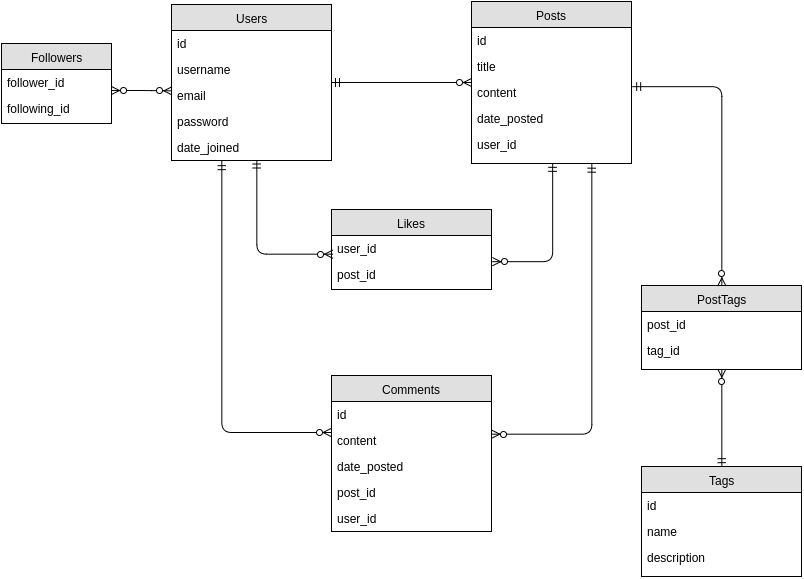

The diagram above was exported from draw.io. Its source (the exported page's mxGraphModel, read from the mxfile embedded in the PNG):
<mxGraphModel dx="868" dy="592" grid="1" gridSize="10" guides="1" tooltips="1" connect="1" arrows="1" fold="1" page="1" pageScale="1" pageWidth="826" pageHeight="1169" background="#ffffff" math="0" shadow="0">
  <root>
    <mxCell id="0" />
    <mxCell id="1" parent="0" />
    <mxCell id="46" value="Users" style="swimlane;html=1;fontStyle=0;childLayout=stackLayout;horizontal=1;startSize=26;fillColor=#e0e0e0;horizontalStack=0;resizeParent=1;resizeLast=0;collapsible=1;marginBottom=0;swimlaneFillColor=#ffffff;align=center;" vertex="1" parent="1">
      <mxGeometry x="180" y="90" width="160" height="156" as="geometry" />
    </mxCell>
    <mxCell id="47" value="id" style="text;html=1;strokeColor=none;fillColor=none;spacingLeft=4;spacingRight=4;whiteSpace=wrap;overflow=hidden;rotatable=0;points=[[0,0.5],[1,0.5]];portConstraint=eastwest;" vertex="1" parent="46">
      <mxGeometry y="26" width="160" height="26" as="geometry" />
    </mxCell>
    <mxCell id="49" value="username" style="text;html=1;strokeColor=none;fillColor=none;spacingLeft=4;spacingRight=4;whiteSpace=wrap;overflow=hidden;rotatable=0;points=[[0,0.5],[1,0.5]];portConstraint=eastwest;" vertex="1" parent="46">
      <mxGeometry y="52" width="160" height="26" as="geometry" />
    </mxCell>
    <mxCell id="50" value="email" style="text;html=1;strokeColor=none;fillColor=none;spacingLeft=4;spacingRight=4;whiteSpace=wrap;overflow=hidden;rotatable=0;points=[[0,0.5],[1,0.5]];portConstraint=eastwest;" vertex="1" parent="46">
      <mxGeometry y="78" width="160" height="26" as="geometry" />
    </mxCell>
    <mxCell id="51" value="password" style="text;html=1;strokeColor=none;fillColor=none;spacingLeft=4;spacingRight=4;whiteSpace=wrap;overflow=hidden;rotatable=0;points=[[0,0.5],[1,0.5]];portConstraint=eastwest;" vertex="1" parent="46">
      <mxGeometry y="104" width="160" height="26" as="geometry" />
    </mxCell>
    <mxCell id="52" value="date_joined" style="text;html=1;strokeColor=none;fillColor=none;spacingLeft=4;spacingRight=4;whiteSpace=wrap;overflow=hidden;rotatable=0;points=[[0,0.5],[1,0.5]];portConstraint=eastwest;" vertex="1" parent="46">
      <mxGeometry y="130" width="160" height="26" as="geometry" />
    </mxCell>
    <mxCell id="53" value="Posts" style="swimlane;html=1;fontStyle=0;childLayout=stackLayout;horizontal=1;startSize=26;fillColor=#e0e0e0;horizontalStack=0;resizeParent=1;resizeLast=0;collapsible=1;marginBottom=0;swimlaneFillColor=#ffffff;align=center;" vertex="1" parent="1">
      <mxGeometry x="480" y="87" width="160" height="162" as="geometry" />
    </mxCell>
    <mxCell id="54" value="id" style="text;html=1;strokeColor=none;fillColor=none;spacingLeft=4;spacingRight=4;whiteSpace=wrap;overflow=hidden;rotatable=0;points=[[0,0.5],[1,0.5]];portConstraint=eastwest;" vertex="1" parent="53">
      <mxGeometry y="26" width="160" height="26" as="geometry" />
    </mxCell>
    <mxCell id="55" value="title" style="text;html=1;strokeColor=none;fillColor=none;spacingLeft=4;spacingRight=4;whiteSpace=wrap;overflow=hidden;rotatable=0;points=[[0,0.5],[1,0.5]];portConstraint=eastwest;" vertex="1" parent="53">
      <mxGeometry y="52" width="160" height="26" as="geometry" />
    </mxCell>
    <mxCell id="56" value="content" style="text;html=1;strokeColor=none;fillColor=none;spacingLeft=4;spacingRight=4;whiteSpace=wrap;overflow=hidden;rotatable=0;points=[[0,0.5],[1,0.5]];portConstraint=eastwest;" vertex="1" parent="53">
      <mxGeometry y="78" width="160" height="26" as="geometry" />
    </mxCell>
    <mxCell id="57" value="date_posted" style="text;html=1;strokeColor=none;fillColor=none;spacingLeft=4;spacingRight=4;whiteSpace=wrap;overflow=hidden;rotatable=0;points=[[0,0.5],[1,0.5]];portConstraint=eastwest;" vertex="1" parent="53">
      <mxGeometry y="104" width="160" height="26" as="geometry" />
    </mxCell>
    <mxCell id="59" value="user_id" style="text;html=1;strokeColor=none;fillColor=none;spacingLeft=4;spacingRight=4;whiteSpace=wrap;overflow=hidden;rotatable=0;points=[[0,0.5],[1,0.5]];portConstraint=eastwest;" vertex="1" parent="53">
      <mxGeometry y="130" width="160" height="26" as="geometry" />
    </mxCell>
    <mxCell id="60" value="" style="edgeStyle=entityRelationEdgeStyle;html=1;endArrow=ERzeroToMany;startArrow=ERmandOne;" edge="1" parent="1" source="46" target="53">
      <mxGeometry width="100" height="100" relative="1" as="geometry">
        <mxPoint x="220" y="170" as="sourcePoint" />
        <mxPoint x="430" y="170" as="targetPoint" />
      </mxGeometry>
    </mxCell>
    <mxCell id="61" value="Likes" style="swimlane;html=1;fontStyle=0;childLayout=stackLayout;horizontal=1;startSize=26;fillColor=#e0e0e0;horizontalStack=0;resizeParent=1;resizeLast=0;collapsible=1;marginBottom=0;swimlaneFillColor=#ffffff;align=center;" vertex="1" parent="1">
      <mxGeometry x="340" y="295" width="160" height="80" as="geometry" />
    </mxCell>
    <mxCell id="62" value="user_id" style="text;html=1;strokeColor=none;fillColor=none;spacingLeft=4;spacingRight=4;whiteSpace=wrap;overflow=hidden;rotatable=0;points=[[0,0.5],[1,0.5]];portConstraint=eastwest;" vertex="1" parent="61">
      <mxGeometry y="26" width="160" height="26" as="geometry" />
    </mxCell>
    <mxCell id="63" value="post_id" style="text;html=1;strokeColor=none;fillColor=none;spacingLeft=4;spacingRight=4;whiteSpace=wrap;overflow=hidden;rotatable=0;points=[[0,0.5],[1,0.5]];portConstraint=eastwest;" vertex="1" parent="61">
      <mxGeometry y="52" width="160" height="26" as="geometry" />
    </mxCell>
    <mxCell id="65" value="Followers" style="swimlane;html=1;fontStyle=0;childLayout=stackLayout;horizontal=1;startSize=26;fillColor=#e0e0e0;horizontalStack=0;resizeParent=1;resizeLast=0;collapsible=1;marginBottom=0;swimlaneFillColor=#ffffff;align=center;" vertex="1" parent="1">
      <mxGeometry x="10" y="129" width="110" height="80" as="geometry" />
    </mxCell>
    <mxCell id="66" value="follower_id" style="text;html=1;strokeColor=none;fillColor=none;spacingLeft=4;spacingRight=4;whiteSpace=wrap;overflow=hidden;rotatable=0;points=[[0,0.5],[1,0.5]];portConstraint=eastwest;" vertex="1" parent="65">
      <mxGeometry y="26" width="110" height="26" as="geometry" />
    </mxCell>
    <mxCell id="67" value="following_id" style="text;html=1;strokeColor=none;fillColor=none;spacingLeft=4;spacingRight=4;whiteSpace=wrap;overflow=hidden;rotatable=0;points=[[0,0.5],[1,0.5]];portConstraint=eastwest;" vertex="1" parent="65">
      <mxGeometry y="52" width="110" height="26" as="geometry" />
    </mxCell>
    <mxCell id="69" value="Comments" style="swimlane;html=1;fontStyle=0;childLayout=stackLayout;horizontal=1;startSize=26;fillColor=#e0e0e0;horizontalStack=0;resizeParent=1;resizeLast=0;collapsible=1;marginBottom=0;swimlaneFillColor=#ffffff;align=center;" vertex="1" parent="1">
      <mxGeometry x="340" y="461" width="160" height="156" as="geometry" />
    </mxCell>
    <mxCell id="70" value="id" style="text;html=1;strokeColor=none;fillColor=none;spacingLeft=4;spacingRight=4;whiteSpace=wrap;overflow=hidden;rotatable=0;points=[[0,0.5],[1,0.5]];portConstraint=eastwest;" vertex="1" parent="69">
      <mxGeometry y="26" width="160" height="26" as="geometry" />
    </mxCell>
    <mxCell id="71" value="content" style="text;html=1;strokeColor=none;fillColor=none;spacingLeft=4;spacingRight=4;whiteSpace=wrap;overflow=hidden;rotatable=0;points=[[0,0.5],[1,0.5]];portConstraint=eastwest;" vertex="1" parent="69">
      <mxGeometry y="52" width="160" height="26" as="geometry" />
    </mxCell>
    <mxCell id="74" value="date_posted" style="text;html=1;strokeColor=none;fillColor=none;spacingLeft=4;spacingRight=4;whiteSpace=wrap;overflow=hidden;rotatable=0;points=[[0,0.5],[1,0.5]];portConstraint=eastwest;" vertex="1" parent="69">
      <mxGeometry y="78" width="160" height="26" as="geometry" />
    </mxCell>
    <mxCell id="72" value="post_id" style="text;html=1;strokeColor=none;fillColor=none;spacingLeft=4;spacingRight=4;whiteSpace=wrap;overflow=hidden;rotatable=0;points=[[0,0.5],[1,0.5]];portConstraint=eastwest;" vertex="1" parent="69">
      <mxGeometry y="104" width="160" height="26" as="geometry" />
    </mxCell>
    <mxCell id="73" value="user_id" style="text;html=1;strokeColor=none;fillColor=none;spacingLeft=4;spacingRight=4;whiteSpace=wrap;overflow=hidden;rotatable=0;points=[[0,0.5],[1,0.5]];portConstraint=eastwest;" vertex="1" parent="69">
      <mxGeometry y="130" width="160" height="26" as="geometry" />
    </mxCell>
    <mxCell id="78" value="" style="edgeStyle=entityRelationEdgeStyle;html=1;endArrow=ERzeroToMany;endFill=1;startArrow=ERzeroToMany;entryX=0.002;entryY=0.314;entryPerimeter=0;" edge="1" parent="1" target="50">
      <mxGeometry width="100" height="100" relative="1" as="geometry">
        <mxPoint x="120" y="176" as="sourcePoint" />
        <mxPoint x="160" y="280" as="targetPoint" />
      </mxGeometry>
    </mxCell>
    <mxCell id="81" value="" style="edgeStyle=orthogonalEdgeStyle;html=1;endArrow=ERzeroToMany;startArrow=ERmandOne;entryX=-0.029;entryY=0.763;entryPerimeter=0;" edge="1" parent="1">
      <mxGeometry x="104.33333333333348" y="387" width="100" height="100" as="geometry">
        <mxPoint x="230" y="247" as="sourcePoint" />
        <mxPoint x="339.3333333333335" y="517.8333333333335" as="targetPoint" />
        <Array as="points">
          <mxPoint x="230" y="518" />
        </Array>
      </mxGeometry>
    </mxCell>
    <mxCell id="84" value="" style="html=1;endArrow=ERmandOne;startArrow=ERzeroToMany;edgeStyle=orthogonalEdgeStyle;endFill=0;" edge="1" parent="1">
      <mxGeometry x="520.3333333333335" y="436.66666666666674" width="100" height="100" as="geometry">
        <mxPoint x="500" y="520" as="sourcePoint" />
        <mxPoint x="600" y="250" as="targetPoint" />
        <Array as="points">
          <mxPoint x="600" y="520" />
          <mxPoint x="600" y="250" />
        </Array>
      </mxGeometry>
    </mxCell>
    <mxCell id="85" value="Tags" style="swimlane;html=1;fontStyle=0;childLayout=stackLayout;horizontal=1;startSize=26;fillColor=#e0e0e0;horizontalStack=0;resizeParent=1;resizeLast=0;collapsible=1;marginBottom=0;swimlaneFillColor=#ffffff;align=center;" vertex="1" parent="1">
      <mxGeometry x="650" y="552" width="160" height="110" as="geometry" />
    </mxCell>
    <mxCell id="86" value="id" style="text;html=1;strokeColor=none;fillColor=none;spacingLeft=4;spacingRight=4;whiteSpace=wrap;overflow=hidden;rotatable=0;points=[[0,0.5],[1,0.5]];portConstraint=eastwest;" vertex="1" parent="85">
      <mxGeometry y="26" width="160" height="26" as="geometry" />
    </mxCell>
    <mxCell id="87" value="name" style="text;html=1;strokeColor=none;fillColor=none;spacingLeft=4;spacingRight=4;whiteSpace=wrap;overflow=hidden;rotatable=0;points=[[0,0.5],[1,0.5]];portConstraint=eastwest;" vertex="1" parent="85">
      <mxGeometry y="52" width="160" height="26" as="geometry" />
    </mxCell>
    <mxCell id="88" value="description" style="text;html=1;strokeColor=none;fillColor=none;spacingLeft=4;spacingRight=4;whiteSpace=wrap;overflow=hidden;rotatable=0;points=[[0,0.5],[1,0.5]];portConstraint=eastwest;" vertex="1" parent="85">
      <mxGeometry y="78" width="160" height="26" as="geometry" />
    </mxCell>
    <mxCell id="89" value="" style="edgeStyle=orthogonalEdgeStyle;html=1;endArrow=ERzeroToMany;startArrow=ERmandOne;exitX=0.533;exitY=0.974;exitPerimeter=0;entryX=0.007;entryY=0.712;entryPerimeter=0;endFill=1;" edge="1" parent="1" source="52" target="62">
      <mxGeometry width="100" height="100" relative="1" as="geometry">
        <mxPoint x="10" y="250" as="sourcePoint" />
        <mxPoint x="110" y="150" as="targetPoint" />
        <Array as="points">
          <mxPoint x="265" y="340" />
        </Array>
      </mxGeometry>
    </mxCell>
    <mxCell id="91" value="" style="html=1;endArrow=ERzeroToMany;startArrow=ERmandOne;endFill=1;edgeStyle=orthogonalEdgeStyle;" edge="1" parent="1">
      <mxGeometry width="100" height="100" relative="1" as="geometry">
        <mxPoint x="561" y="249" as="sourcePoint" />
        <mxPoint x="501" y="347" as="targetPoint" />
        <Array as="points">
          <mxPoint x="561" y="347" />
        </Array>
      </mxGeometry>
    </mxCell>
    <mxCell id="92" value="PostTags" style="swimlane;html=1;fontStyle=0;childLayout=stackLayout;horizontal=1;startSize=26;fillColor=#e0e0e0;horizontalStack=0;resizeParent=1;resizeLast=0;collapsible=1;marginBottom=0;swimlaneFillColor=#ffffff;align=center;" vertex="1" parent="1">
      <mxGeometry x="650" y="371" width="160" height="84" as="geometry" />
    </mxCell>
    <mxCell id="93" value="post_id" style="text;html=1;strokeColor=none;fillColor=none;spacingLeft=4;spacingRight=4;whiteSpace=wrap;overflow=hidden;rotatable=0;points=[[0,0.5],[1,0.5]];portConstraint=eastwest;" vertex="1" parent="92">
      <mxGeometry y="26" width="160" height="26" as="geometry" />
    </mxCell>
    <mxCell id="94" value="tag_id" style="text;html=1;strokeColor=none;fillColor=none;spacingLeft=4;spacingRight=4;whiteSpace=wrap;overflow=hidden;rotatable=0;points=[[0,0.5],[1,0.5]];portConstraint=eastwest;" vertex="1" parent="92">
      <mxGeometry y="52" width="160" height="26" as="geometry" />
    </mxCell>
    <mxCell id="96" value="" style="edgeStyle=orthogonalEdgeStyle;html=1;endArrow=ERzeroToMany;startArrow=ERmandOne;entryX=0.5;entryY=0;" edge="1" parent="1" target="92">
      <mxGeometry width="100" height="100" relative="1" as="geometry">
        <mxPoint x="641" y="172" as="sourcePoint" />
        <mxPoint x="734" y="420" as="targetPoint" />
        <Array as="points">
          <mxPoint x="730" y="172" />
        </Array>
      </mxGeometry>
    </mxCell>
    <mxCell id="97" value="" style="html=1;endArrow=ERzeroToMany;startArrow=ERmandOne;entryX=0.5;entryY=1;exitX=0.5;exitY=0;" edge="1" parent="1" source="85" target="92">
      <mxGeometry width="100" height="100" relative="1" as="geometry">
        <mxPoint x="310" y="730" as="sourcePoint" />
        <mxPoint x="410" y="630" as="targetPoint" />
      </mxGeometry>
    </mxCell>
  </root>
</mxGraphModel>